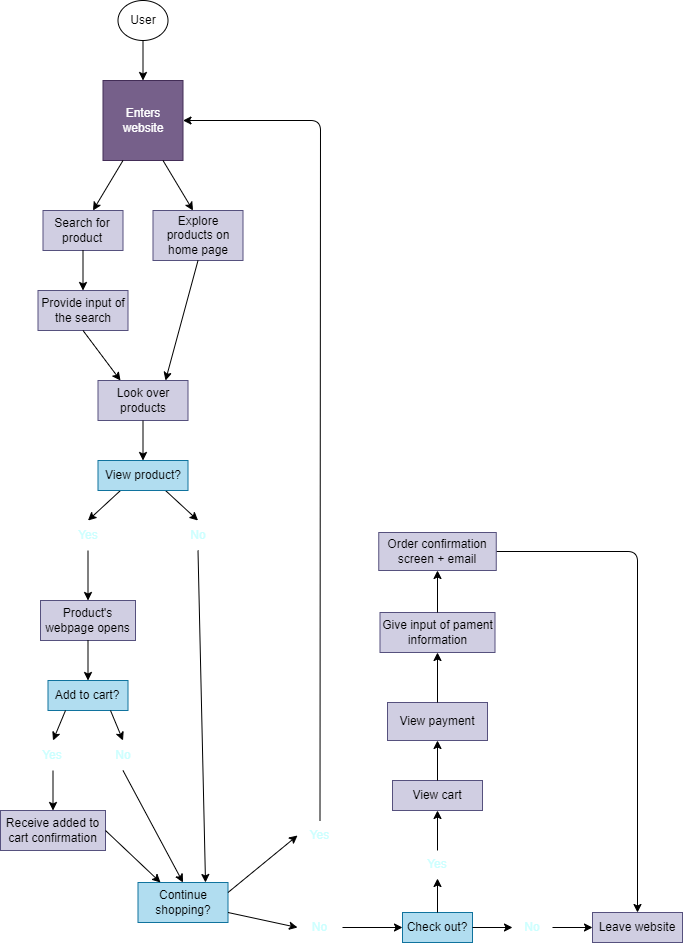

The diagram above was exported from draw.io. Its source (the exported page's mxGraphModel, read from the mxfile embedded in the PNG):
<mxGraphModel dx="923" dy="1206" grid="1" gridSize="10" guides="1" tooltips="1" connect="1" arrows="1" fold="1" page="1" pageScale="1" pageWidth="850" pageHeight="1100" math="0" shadow="0">
  <root>
    <mxCell id="0" />
    <mxCell id="1" parent="0" />
    <mxCell id="2" value="Enters website" style="whiteSpace=wrap;html=1;aspect=fixed;fillColor=#76608a;strokeColor=#432D57;fontColor=#ffffff;" vertex="1" parent="1">
      <mxGeometry x="199.5" y="153" width="80" height="80" as="geometry" />
    </mxCell>
    <mxCell id="7" value="" style="endArrow=classic;html=1;entryX=0.5;entryY=0;entryDx=0;entryDy=0;" edge="1" parent="1" target="2">
      <mxGeometry width="50" height="50" relative="1" as="geometry">
        <mxPoint x="239.5" y="113" as="sourcePoint" />
        <mxPoint x="259.5" y="193" as="targetPoint" />
      </mxGeometry>
    </mxCell>
    <mxCell id="8" value="" style="endArrow=classic;html=1;exitX=0.25;exitY=1;exitDx=0;exitDy=0;" edge="1" parent="1" source="2">
      <mxGeometry width="50" height="50" relative="1" as="geometry">
        <mxPoint x="209.5" y="243" as="sourcePoint" />
        <mxPoint x="189.5" y="283" as="targetPoint" />
      </mxGeometry>
    </mxCell>
    <mxCell id="9" value="" style="endArrow=classic;html=1;exitX=0.75;exitY=1;exitDx=0;exitDy=0;" edge="1" parent="1" source="2">
      <mxGeometry width="50" height="50" relative="1" as="geometry">
        <mxPoint x="209.5" y="243" as="sourcePoint" />
        <mxPoint x="289.5" y="283" as="targetPoint" />
      </mxGeometry>
    </mxCell>
    <mxCell id="10" value="Search for product" style="rounded=0;whiteSpace=wrap;html=1;fillColor=#d0cee2;strokeColor=#56517e;fontColor=#000000;" vertex="1" parent="1">
      <mxGeometry x="139.5" y="283" width="80" height="40" as="geometry" />
    </mxCell>
    <mxCell id="11" value="Explore products on home page" style="rounded=0;whiteSpace=wrap;html=1;fillColor=#d0cee2;strokeColor=#56517e;fontColor=#000000;" vertex="1" parent="1">
      <mxGeometry x="249.5" y="283" width="90" height="50" as="geometry" />
    </mxCell>
    <mxCell id="12" value="" style="endArrow=classic;html=1;exitX=0.5;exitY=1;exitDx=0;exitDy=0;" edge="1" parent="1" source="10">
      <mxGeometry width="50" height="50" relative="1" as="geometry">
        <mxPoint x="229.5" y="303" as="sourcePoint" />
        <mxPoint x="179.5" y="363" as="targetPoint" />
      </mxGeometry>
    </mxCell>
    <mxCell id="14" value="Provide input of the search" style="rounded=0;whiteSpace=wrap;html=1;fillColor=#d0cee2;strokeColor=#56517e;fontColor=#000000;" vertex="1" parent="1">
      <mxGeometry x="134.5" y="363" width="90" height="40" as="geometry" />
    </mxCell>
    <mxCell id="15" value="User" style="ellipse;whiteSpace=wrap;html=1;" vertex="1" parent="1">
      <mxGeometry x="214.5" y="73" width="50" height="40" as="geometry" />
    </mxCell>
    <mxCell id="16" value="" style="endArrow=classic;html=1;exitX=0.5;exitY=1;exitDx=0;exitDy=0;entryX=0.25;entryY=0;entryDx=0;entryDy=0;" edge="1" parent="1" source="14" target="20">
      <mxGeometry width="50" height="50" relative="1" as="geometry">
        <mxPoint x="199.5" y="403" as="sourcePoint" />
        <mxPoint x="179.5" y="443" as="targetPoint" />
      </mxGeometry>
    </mxCell>
    <mxCell id="19" value="" style="endArrow=classic;html=1;exitX=0.5;exitY=1;exitDx=0;exitDy=0;entryX=0.75;entryY=0;entryDx=0;entryDy=0;" edge="1" parent="1" source="11" target="20">
      <mxGeometry width="50" height="50" relative="1" as="geometry">
        <mxPoint x="189.5" y="413" as="sourcePoint" />
        <mxPoint x="294.5" y="373" as="targetPoint" />
      </mxGeometry>
    </mxCell>
    <mxCell id="20" value="Look over products" style="rounded=0;whiteSpace=wrap;html=1;fillColor=#d0cee2;strokeColor=#56517e;fontColor=#000000;" vertex="1" parent="1">
      <mxGeometry x="194.5" y="453" width="90" height="40" as="geometry" />
    </mxCell>
    <mxCell id="22" value="" style="endArrow=classic;html=1;exitX=0.25;exitY=1;exitDx=0;exitDy=0;entryX=0.5;entryY=0;entryDx=0;entryDy=0;" edge="1" parent="1" source="24" target="25">
      <mxGeometry width="50" height="50" relative="1" as="geometry">
        <mxPoint x="199.5" y="573" as="sourcePoint" />
        <mxPoint x="209.5" y="543" as="targetPoint" />
      </mxGeometry>
    </mxCell>
    <mxCell id="23" value="" style="endArrow=classic;html=1;exitX=0.75;exitY=1;exitDx=0;exitDy=0;entryX=0.5;entryY=0;entryDx=0;entryDy=0;" edge="1" parent="1" source="24" target="26">
      <mxGeometry width="50" height="50" relative="1" as="geometry">
        <mxPoint x="199.5" y="573" as="sourcePoint" />
        <mxPoint x="269.5" y="543" as="targetPoint" />
      </mxGeometry>
    </mxCell>
    <mxCell id="24" value="View product?" style="rounded=0;whiteSpace=wrap;html=1;fillColor=#b1ddf0;strokeColor=#10739e;fontColor=#000000;" vertex="1" parent="1">
      <mxGeometry x="194.5" y="533" width="90" height="30" as="geometry" />
    </mxCell>
    <mxCell id="25" value="Yes" style="text;html=1;strokeColor=none;fillColor=none;align=center;verticalAlign=middle;whiteSpace=wrap;rounded=0;fontColor=#CCFFFF;" vertex="1" parent="1">
      <mxGeometry x="154.5" y="593" width="60" height="30" as="geometry" />
    </mxCell>
    <mxCell id="26" value="No" style="text;html=1;strokeColor=none;fillColor=none;align=center;verticalAlign=middle;whiteSpace=wrap;rounded=0;fontColor=#CCFFFF;" vertex="1" parent="1">
      <mxGeometry x="264.5" y="593" width="60" height="30" as="geometry" />
    </mxCell>
    <mxCell id="27" value="" style="endArrow=classic;html=1;entryX=0.5;entryY=0;entryDx=0;entryDy=0;exitX=0.5;exitY=1;exitDx=0;exitDy=0;" edge="1" parent="1" source="20" target="24">
      <mxGeometry width="50" height="50" relative="1" as="geometry">
        <mxPoint x="199.5" y="593" as="sourcePoint" />
        <mxPoint x="249.5" y="543" as="targetPoint" />
      </mxGeometry>
    </mxCell>
    <mxCell id="28" value="" style="endArrow=classic;html=1;exitX=0.5;exitY=1;exitDx=0;exitDy=0;" edge="1" parent="1" source="25">
      <mxGeometry width="50" height="50" relative="1" as="geometry">
        <mxPoint x="199.5" y="623" as="sourcePoint" />
        <mxPoint x="184.5" y="673" as="targetPoint" />
      </mxGeometry>
    </mxCell>
    <mxCell id="29" value="" style="endArrow=classic;html=1;exitX=0.5;exitY=1;exitDx=0;exitDy=0;entryX=0.75;entryY=0;entryDx=0;entryDy=0;" edge="1" parent="1" source="26" target="30">
      <mxGeometry width="50" height="50" relative="1" as="geometry">
        <mxPoint x="199.5" y="623" as="sourcePoint" />
        <mxPoint x="294.5" y="673" as="targetPoint" />
      </mxGeometry>
    </mxCell>
    <mxCell id="30" value="Continue shopping?" style="rounded=0;whiteSpace=wrap;html=1;fillColor=#b1ddf0;strokeColor=#10739e;fontColor=#000000;" vertex="1" parent="1">
      <mxGeometry x="234.5" y="955" width="90" height="40" as="geometry" />
    </mxCell>
    <mxCell id="31" value="Product's webpage opens" style="rounded=0;whiteSpace=wrap;html=1;fillColor=#d0cee2;strokeColor=#56517e;fontColor=#000000;" vertex="1" parent="1">
      <mxGeometry x="137" y="673" width="95" height="40" as="geometry" />
    </mxCell>
    <mxCell id="32" value="Add to cart?" style="rounded=0;whiteSpace=wrap;html=1;fillColor=#b1ddf0;strokeColor=#10739e;fontColor=#000000;" vertex="1" parent="1">
      <mxGeometry x="144.5" y="753" width="80" height="30" as="geometry" />
    </mxCell>
    <mxCell id="33" value="" style="endArrow=classic;html=1;fontColor=#000000;exitX=0.5;exitY=1;exitDx=0;exitDy=0;entryX=0.5;entryY=0;entryDx=0;entryDy=0;" edge="1" parent="1" source="31" target="32">
      <mxGeometry width="50" height="50" relative="1" as="geometry">
        <mxPoint x="189.5" y="743" as="sourcePoint" />
        <mxPoint x="239.5" y="693" as="targetPoint" />
      </mxGeometry>
    </mxCell>
    <mxCell id="34" value="" style="endArrow=classic;html=1;exitX=0.25;exitY=1;exitDx=0;exitDy=0;entryX=0.5;entryY=0;entryDx=0;entryDy=0;" edge="1" parent="1" target="36">
      <mxGeometry width="50" height="50" relative="1" as="geometry">
        <mxPoint x="162" y="783" as="sourcePoint" />
        <mxPoint x="154.5" y="763" as="targetPoint" />
      </mxGeometry>
    </mxCell>
    <mxCell id="35" value="" style="endArrow=classic;html=1;exitX=0.75;exitY=1;exitDx=0;exitDy=0;entryX=0.5;entryY=0;entryDx=0;entryDy=0;" edge="1" parent="1" target="37">
      <mxGeometry width="50" height="50" relative="1" as="geometry">
        <mxPoint x="207" y="783" as="sourcePoint" />
        <mxPoint x="214.5" y="763" as="targetPoint" />
      </mxGeometry>
    </mxCell>
    <mxCell id="36" value="Yes" style="text;html=1;strokeColor=none;fillColor=none;align=center;verticalAlign=middle;whiteSpace=wrap;rounded=0;fontColor=#CCFFFF;" vertex="1" parent="1">
      <mxGeometry x="119.5" y="813" width="60" height="30" as="geometry" />
    </mxCell>
    <mxCell id="37" value="No" style="text;html=1;strokeColor=none;fillColor=none;align=center;verticalAlign=middle;whiteSpace=wrap;rounded=0;fontColor=#CCFFFF;" vertex="1" parent="1">
      <mxGeometry x="189.5" y="813" width="60" height="30" as="geometry" />
    </mxCell>
    <mxCell id="38" value="Receive added to cart confirmation" style="rounded=0;whiteSpace=wrap;html=1;fillColor=#d0cee2;strokeColor=#56517e;fontColor=#000000;" vertex="1" parent="1">
      <mxGeometry x="97" y="883" width="105" height="40" as="geometry" />
    </mxCell>
    <mxCell id="39" value="" style="endArrow=classic;html=1;fontColor=#000000;exitX=0.5;exitY=1;exitDx=0;exitDy=0;entryX=0.5;entryY=0;entryDx=0;entryDy=0;" edge="1" parent="1" source="36" target="38">
      <mxGeometry width="50" height="50" relative="1" as="geometry">
        <mxPoint x="189.5" y="893" as="sourcePoint" />
        <mxPoint x="239.5" y="843" as="targetPoint" />
      </mxGeometry>
    </mxCell>
    <mxCell id="40" value="" style="endArrow=classic;html=1;fontColor=#000000;entryX=0.25;entryY=0;entryDx=0;entryDy=0;exitX=1;exitY=0.5;exitDx=0;exitDy=0;" edge="1" parent="1" source="38" target="30">
      <mxGeometry width="50" height="50" relative="1" as="geometry">
        <mxPoint x="227" y="903" as="sourcePoint" />
        <mxPoint x="309.5" y="773" as="targetPoint" />
      </mxGeometry>
    </mxCell>
    <mxCell id="41" value="" style="endArrow=classic;html=1;fontColor=#000000;exitX=0.5;exitY=1;exitDx=0;exitDy=0;entryX=0.5;entryY=0;entryDx=0;entryDy=0;" edge="1" parent="1" source="37" target="30">
      <mxGeometry width="50" height="50" relative="1" as="geometry">
        <mxPoint x="259.5" y="833" as="sourcePoint" />
        <mxPoint x="309.5" y="783" as="targetPoint" />
      </mxGeometry>
    </mxCell>
    <mxCell id="43" value="" style="endArrow=classic;html=1;fontColor=#000000;entryX=0;entryY=0.5;entryDx=0;entryDy=0;exitX=1;exitY=0.25;exitDx=0;exitDy=0;" edge="1" parent="1" source="30" target="46">
      <mxGeometry width="50" height="50" relative="1" as="geometry">
        <mxPoint x="319" y="965" as="sourcePoint" />
        <mxPoint x="537" y="793" as="targetPoint" />
      </mxGeometry>
    </mxCell>
    <mxCell id="47" value="No" style="text;html=1;strokeColor=none;fillColor=none;align=center;verticalAlign=middle;whiteSpace=wrap;rounded=0;fontColor=#CCFFFF;" vertex="1" parent="1">
      <mxGeometry x="394" y="985" width="45" height="30" as="geometry" />
    </mxCell>
    <mxCell id="84" style="edgeStyle=none;html=1;exitX=0.5;exitY=0;exitDx=0;exitDy=0;entryX=1;entryY=0.5;entryDx=0;entryDy=0;fontColor=#000000;" edge="1" parent="1" source="46" target="2">
      <mxGeometry relative="1" as="geometry">
        <Array as="points">
          <mxPoint x="417" y="193" />
        </Array>
      </mxGeometry>
    </mxCell>
    <mxCell id="46" value="Yes" style="text;html=1;strokeColor=none;fillColor=none;align=center;verticalAlign=middle;whiteSpace=wrap;rounded=0;fontColor=#CCFFFF;" vertex="1" parent="1">
      <mxGeometry x="394" y="893" width="45" height="30" as="geometry" />
    </mxCell>
    <mxCell id="50" value="" style="endArrow=classic;html=1;fontColor=#CCFFFF;exitX=1;exitY=0.75;exitDx=0;exitDy=0;entryX=0;entryY=0.5;entryDx=0;entryDy=0;" edge="1" parent="1" source="30" target="47">
      <mxGeometry width="50" height="50" relative="1" as="geometry">
        <mxPoint x="419" y="795" as="sourcePoint" />
        <mxPoint x="469" y="745" as="targetPoint" />
      </mxGeometry>
    </mxCell>
    <mxCell id="58" value="" style="endArrow=classic;html=1;fontColor=#CCFFFF;exitX=1;exitY=0.5;exitDx=0;exitDy=0;entryX=0;entryY=0.5;entryDx=0;entryDy=0;" edge="1" parent="1" source="47" target="59">
      <mxGeometry width="50" height="50" relative="1" as="geometry">
        <mxPoint x="329" y="715" as="sourcePoint" />
        <mxPoint x="529" y="1000" as="targetPoint" />
      </mxGeometry>
    </mxCell>
    <mxCell id="59" value="Check out?" style="rounded=0;whiteSpace=wrap;html=1;fillColor=#b1ddf0;strokeColor=#10739e;fontColor=#000000;" vertex="1" parent="1">
      <mxGeometry x="499" y="985" width="70" height="30" as="geometry" />
    </mxCell>
    <mxCell id="63" value="No" style="text;html=1;strokeColor=none;fillColor=none;align=center;verticalAlign=middle;whiteSpace=wrap;rounded=0;fontColor=#CCFFFF;" vertex="1" parent="1">
      <mxGeometry x="609" y="985" width="40" height="30" as="geometry" />
    </mxCell>
    <mxCell id="65" value="" style="endArrow=classic;html=1;fontColor=#CCFFFF;exitX=1;exitY=0.5;exitDx=0;exitDy=0;entryX=0;entryY=0.5;entryDx=0;entryDy=0;" edge="1" parent="1" source="59" target="63">
      <mxGeometry width="50" height="50" relative="1" as="geometry">
        <mxPoint x="609" y="1025" as="sourcePoint" />
        <mxPoint x="659" y="975" as="targetPoint" />
      </mxGeometry>
    </mxCell>
    <mxCell id="66" value="" style="endArrow=classic;html=1;fontColor=#CCFFFF;exitX=1;exitY=0.5;exitDx=0;exitDy=0;entryX=0;entryY=0.5;entryDx=0;entryDy=0;" edge="1" parent="1" source="63" target="67">
      <mxGeometry width="50" height="50" relative="1" as="geometry">
        <mxPoint x="609" y="1025" as="sourcePoint" />
        <mxPoint x="689" y="1000" as="targetPoint" />
      </mxGeometry>
    </mxCell>
    <mxCell id="67" value="Leave website" style="rounded=0;whiteSpace=wrap;html=1;fillColor=#d0cee2;strokeColor=#56517e;fontColor=#000000;" vertex="1" parent="1">
      <mxGeometry x="689" y="985" width="90" height="30" as="geometry" />
    </mxCell>
    <mxCell id="68" value="Yes" style="text;html=1;strokeColor=none;fillColor=none;align=center;verticalAlign=middle;whiteSpace=wrap;rounded=0;fontColor=#CCFFFF;" vertex="1" parent="1">
      <mxGeometry x="504" y="923" width="60" height="28" as="geometry" />
    </mxCell>
    <mxCell id="70" value="" style="endArrow=classic;html=1;fontColor=#CCFFFF;exitX=0.5;exitY=0;exitDx=0;exitDy=0;entryX=0.5;entryY=1;entryDx=0;entryDy=0;" edge="1" parent="1" source="59" target="68">
      <mxGeometry width="50" height="50" relative="1" as="geometry">
        <mxPoint x="569" y="915" as="sourcePoint" />
        <mxPoint x="619" y="865" as="targetPoint" />
      </mxGeometry>
    </mxCell>
    <mxCell id="71" value="View cart" style="rounded=0;whiteSpace=wrap;html=1;fillColor=#d0cee2;strokeColor=#56517e;fontColor=#000000;" vertex="1" parent="1">
      <mxGeometry x="489" y="853" width="90" height="30" as="geometry" />
    </mxCell>
    <mxCell id="72" value="" style="endArrow=classic;html=1;fontColor=#000000;exitX=0.5;exitY=0;exitDx=0;exitDy=0;entryX=0.5;entryY=1;entryDx=0;entryDy=0;" edge="1" parent="1" source="68" target="71">
      <mxGeometry width="50" height="50" relative="1" as="geometry">
        <mxPoint x="549" y="885" as="sourcePoint" />
        <mxPoint x="599" y="835" as="targetPoint" />
      </mxGeometry>
    </mxCell>
    <mxCell id="73" value="" style="endArrow=classic;html=1;fontColor=#000000;exitX=0.5;exitY=0;exitDx=0;exitDy=0;entryX=0.5;entryY=1;entryDx=0;entryDy=0;" edge="1" parent="1" source="71" target="75">
      <mxGeometry width="50" height="50" relative="1" as="geometry">
        <mxPoint x="539" y="905" as="sourcePoint" />
        <mxPoint x="534" y="815" as="targetPoint" />
      </mxGeometry>
    </mxCell>
    <mxCell id="75" value="View payment" style="rounded=0;whiteSpace=wrap;html=1;fillColor=#d0cee2;strokeColor=#56517e;fontColor=#000000;" vertex="1" parent="1">
      <mxGeometry x="484" y="775" width="100" height="38" as="geometry" />
    </mxCell>
    <mxCell id="76" value="Give input of pament information" style="rounded=0;whiteSpace=wrap;html=1;fillColor=#d0cee2;strokeColor=#56517e;fontColor=#000000;" vertex="1" parent="1">
      <mxGeometry x="476.5" y="685" width="115" height="40" as="geometry" />
    </mxCell>
    <mxCell id="77" value="" style="endArrow=classic;html=1;fontColor=#000000;exitX=0.5;exitY=0;exitDx=0;exitDy=0;entryX=0.5;entryY=1;entryDx=0;entryDy=0;" edge="1" parent="1" source="75" target="76">
      <mxGeometry width="50" height="50" relative="1" as="geometry">
        <mxPoint x="469" y="735" as="sourcePoint" />
        <mxPoint x="519" y="685" as="targetPoint" />
      </mxGeometry>
    </mxCell>
    <mxCell id="83" style="edgeStyle=none;html=1;exitX=1;exitY=0.5;exitDx=0;exitDy=0;entryX=0.5;entryY=0;entryDx=0;entryDy=0;fontColor=#000000;" edge="1" parent="1" source="78" target="67">
      <mxGeometry relative="1" as="geometry">
        <Array as="points">
          <mxPoint x="734" y="624" />
        </Array>
      </mxGeometry>
    </mxCell>
    <mxCell id="78" value="Order confirmation screen + email" style="rounded=0;whiteSpace=wrap;html=1;fillColor=#d0cee2;strokeColor=#56517e;fontColor=#000000;" vertex="1" parent="1">
      <mxGeometry x="475.25" y="605" width="117.5" height="38" as="geometry" />
    </mxCell>
    <mxCell id="79" value="" style="endArrow=classic;html=1;fontColor=#000000;exitX=0.5;exitY=0;exitDx=0;exitDy=0;entryX=0.5;entryY=1;entryDx=0;entryDy=0;" edge="1" parent="1" source="76" target="78">
      <mxGeometry width="50" height="50" relative="1" as="geometry">
        <mxPoint x="549" y="735" as="sourcePoint" />
        <mxPoint x="599" y="685" as="targetPoint" />
      </mxGeometry>
    </mxCell>
  </root>
</mxGraphModel>